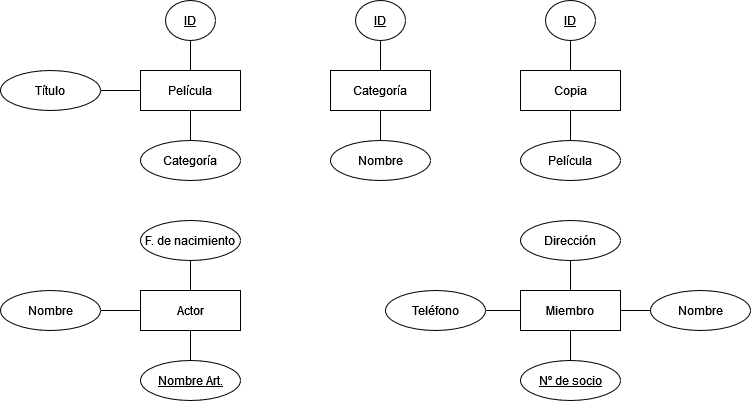

The diagram above was exported from draw.io. Its source (the exported page's mxGraphModel, read from the mxfile embedded in the PNG):
<mxGraphModel dx="1027" dy="577" grid="1" gridSize="10" guides="1" tooltips="1" connect="1" arrows="1" fold="1" page="1" pageScale="1" pageWidth="850" pageHeight="1100" math="0" shadow="0" extFonts="Permanent Marker^https://fonts.googleapis.com/css?family=Permanent+Marker">
  <root>
    <mxCell id="0" />
    <mxCell id="1" parent="0" />
    <mxCell id="RTBZUyd6FfI2T-_to3Ob-42" value="Película" style="whiteSpace=wrap;html=1;align=center;" parent="1" vertex="1">
      <mxGeometry x="180" y="160" width="100" height="40" as="geometry" />
    </mxCell>
    <mxCell id="RTBZUyd6FfI2T-_to3Ob-45" style="rounded=0;orthogonalLoop=1;jettySize=auto;html=1;exitX=0.5;exitY=1;exitDx=0;exitDy=0;entryX=0.5;entryY=0;entryDx=0;entryDy=0;endArrow=none;endFill=0;" parent="1" source="RTBZUyd6FfI2T-_to3Ob-44" target="RTBZUyd6FfI2T-_to3Ob-42" edge="1">
      <mxGeometry relative="1" as="geometry" />
    </mxCell>
    <mxCell id="RTBZUyd6FfI2T-_to3Ob-44" value="ID" style="ellipse;whiteSpace=wrap;html=1;align=center;fontStyle=4" parent="1" vertex="1">
      <mxGeometry x="205" y="90" width="50" height="40" as="geometry" />
    </mxCell>
    <mxCell id="RTBZUyd6FfI2T-_to3Ob-50" style="edgeStyle=none;rounded=0;orthogonalLoop=1;jettySize=auto;html=1;exitX=1;exitY=0.5;exitDx=0;exitDy=0;entryX=0;entryY=0.5;entryDx=0;entryDy=0;endArrow=none;endFill=0;" parent="1" source="RTBZUyd6FfI2T-_to3Ob-47" target="RTBZUyd6FfI2T-_to3Ob-42" edge="1">
      <mxGeometry relative="1" as="geometry">
        <mxPoint x="140" y="180.0000000000001" as="sourcePoint" />
      </mxGeometry>
    </mxCell>
    <mxCell id="RTBZUyd6FfI2T-_to3Ob-47" value="Título" style="ellipse;whiteSpace=wrap;html=1;align=center;" parent="1" vertex="1">
      <mxGeometry x="40" y="160" width="100" height="40" as="geometry" />
    </mxCell>
    <mxCell id="RTBZUyd6FfI2T-_to3Ob-49" style="edgeStyle=none;rounded=0;orthogonalLoop=1;jettySize=auto;html=1;exitX=0.5;exitY=0;exitDx=0;exitDy=0;entryX=0.5;entryY=1;entryDx=0;entryDy=0;endArrow=none;endFill=0;" parent="1" source="RTBZUyd6FfI2T-_to3Ob-48" target="RTBZUyd6FfI2T-_to3Ob-42" edge="1">
      <mxGeometry relative="1" as="geometry" />
    </mxCell>
    <mxCell id="RTBZUyd6FfI2T-_to3Ob-48" value="Categoría" style="ellipse;whiteSpace=wrap;html=1;align=center;" parent="1" vertex="1">
      <mxGeometry x="180" y="230" width="100" height="40" as="geometry" />
    </mxCell>
    <mxCell id="RTBZUyd6FfI2T-_to3Ob-51" value="Categoría" style="whiteSpace=wrap;html=1;align=center;" parent="1" vertex="1">
      <mxGeometry x="370" y="160" width="100" height="40" as="geometry" />
    </mxCell>
    <mxCell id="RTBZUyd6FfI2T-_to3Ob-53" style="edgeStyle=none;rounded=0;orthogonalLoop=1;jettySize=auto;html=1;exitX=0.5;exitY=1;exitDx=0;exitDy=0;entryX=0.5;entryY=0;entryDx=0;entryDy=0;endArrow=none;endFill=0;" parent="1" source="RTBZUyd6FfI2T-_to3Ob-52" target="RTBZUyd6FfI2T-_to3Ob-51" edge="1">
      <mxGeometry relative="1" as="geometry" />
    </mxCell>
    <mxCell id="RTBZUyd6FfI2T-_to3Ob-52" value="ID" style="ellipse;whiteSpace=wrap;html=1;align=center;fontStyle=4" parent="1" vertex="1">
      <mxGeometry x="395" y="90" width="50" height="40" as="geometry" />
    </mxCell>
    <mxCell id="RTBZUyd6FfI2T-_to3Ob-55" style="edgeStyle=none;rounded=0;orthogonalLoop=1;jettySize=auto;html=1;exitX=0.5;exitY=0;exitDx=0;exitDy=0;entryX=0.5;entryY=1;entryDx=0;entryDy=0;endArrow=none;endFill=0;" parent="1" source="RTBZUyd6FfI2T-_to3Ob-54" target="RTBZUyd6FfI2T-_to3Ob-51" edge="1">
      <mxGeometry relative="1" as="geometry" />
    </mxCell>
    <mxCell id="RTBZUyd6FfI2T-_to3Ob-54" value="Nombre" style="ellipse;whiteSpace=wrap;html=1;align=center;" parent="1" vertex="1">
      <mxGeometry x="370" y="230" width="100" height="40" as="geometry" />
    </mxCell>
    <mxCell id="RTBZUyd6FfI2T-_to3Ob-56" value="Copia" style="whiteSpace=wrap;html=1;align=center;" parent="1" vertex="1">
      <mxGeometry x="560" y="160" width="100" height="40" as="geometry" />
    </mxCell>
    <mxCell id="RTBZUyd6FfI2T-_to3Ob-58" style="edgeStyle=none;rounded=0;orthogonalLoop=1;jettySize=auto;html=1;exitX=0.5;exitY=1;exitDx=0;exitDy=0;entryX=0.5;entryY=0;entryDx=0;entryDy=0;endArrow=none;endFill=0;" parent="1" source="RTBZUyd6FfI2T-_to3Ob-57" target="RTBZUyd6FfI2T-_to3Ob-56" edge="1">
      <mxGeometry relative="1" as="geometry" />
    </mxCell>
    <mxCell id="RTBZUyd6FfI2T-_to3Ob-57" value="ID" style="ellipse;whiteSpace=wrap;html=1;align=center;fontStyle=4" parent="1" vertex="1">
      <mxGeometry x="585" y="90" width="50" height="40" as="geometry" />
    </mxCell>
    <mxCell id="RTBZUyd6FfI2T-_to3Ob-60" style="edgeStyle=none;rounded=0;orthogonalLoop=1;jettySize=auto;html=1;exitX=0.5;exitY=0;exitDx=0;exitDy=0;entryX=0.5;entryY=1;entryDx=0;entryDy=0;endArrow=none;endFill=0;" parent="1" source="RTBZUyd6FfI2T-_to3Ob-59" target="RTBZUyd6FfI2T-_to3Ob-56" edge="1">
      <mxGeometry relative="1" as="geometry" />
    </mxCell>
    <mxCell id="RTBZUyd6FfI2T-_to3Ob-59" value="Película" style="ellipse;whiteSpace=wrap;html=1;align=center;" parent="1" vertex="1">
      <mxGeometry x="560" y="230" width="100" height="40" as="geometry" />
    </mxCell>
    <mxCell id="RTBZUyd6FfI2T-_to3Ob-61" value="Actor" style="whiteSpace=wrap;html=1;align=center;" parent="1" vertex="1">
      <mxGeometry x="180" y="380" width="100" height="40" as="geometry" />
    </mxCell>
    <mxCell id="RTBZUyd6FfI2T-_to3Ob-71" style="edgeStyle=none;rounded=0;orthogonalLoop=1;jettySize=auto;html=1;exitX=1;exitY=0.5;exitDx=0;exitDy=0;entryX=0;entryY=0.5;entryDx=0;entryDy=0;endArrow=none;endFill=0;" parent="1" source="RTBZUyd6FfI2T-_to3Ob-62" target="RTBZUyd6FfI2T-_to3Ob-66" edge="1">
      <mxGeometry relative="1" as="geometry" />
    </mxCell>
    <mxCell id="RTBZUyd6FfI2T-_to3Ob-62" value="Miembro" style="whiteSpace=wrap;html=1;align=center;" parent="1" vertex="1">
      <mxGeometry x="560" y="380" width="100" height="40" as="geometry" />
    </mxCell>
    <mxCell id="RTBZUyd6FfI2T-_to3Ob-64" style="edgeStyle=none;rounded=0;orthogonalLoop=1;jettySize=auto;html=1;exitX=0.5;exitY=0;exitDx=0;exitDy=0;entryX=0.5;entryY=1;entryDx=0;entryDy=0;endArrow=none;endFill=0;" parent="1" source="RTBZUyd6FfI2T-_to3Ob-63" target="RTBZUyd6FfI2T-_to3Ob-61" edge="1">
      <mxGeometry relative="1" as="geometry" />
    </mxCell>
    <mxCell id="RTBZUyd6FfI2T-_to3Ob-63" value="Nombre Art." style="ellipse;whiteSpace=wrap;html=1;align=center;fontStyle=4" parent="1" vertex="1">
      <mxGeometry x="180" y="450" width="100" height="40" as="geometry" />
    </mxCell>
    <mxCell id="RTBZUyd6FfI2T-_to3Ob-72" style="edgeStyle=none;rounded=0;orthogonalLoop=1;jettySize=auto;html=1;exitX=0.5;exitY=0;exitDx=0;exitDy=0;entryX=0.5;entryY=1;entryDx=0;entryDy=0;endArrow=none;endFill=0;" parent="1" source="RTBZUyd6FfI2T-_to3Ob-65" target="RTBZUyd6FfI2T-_to3Ob-62" edge="1">
      <mxGeometry relative="1" as="geometry" />
    </mxCell>
    <mxCell id="RTBZUyd6FfI2T-_to3Ob-65" value="Nº de socio" style="ellipse;whiteSpace=wrap;html=1;align=center;fontStyle=4" parent="1" vertex="1">
      <mxGeometry x="560" y="450" width="100" height="40" as="geometry" />
    </mxCell>
    <mxCell id="RTBZUyd6FfI2T-_to3Ob-66" value="Nombre" style="ellipse;whiteSpace=wrap;html=1;align=center;" parent="1" vertex="1">
      <mxGeometry x="690" y="380" width="100" height="40" as="geometry" />
    </mxCell>
    <mxCell id="RTBZUyd6FfI2T-_to3Ob-70" style="edgeStyle=none;rounded=0;orthogonalLoop=1;jettySize=auto;html=1;exitX=0.5;exitY=1;exitDx=0;exitDy=0;entryX=0.5;entryY=0;entryDx=0;entryDy=0;endArrow=none;endFill=0;" parent="1" source="RTBZUyd6FfI2T-_to3Ob-67" target="RTBZUyd6FfI2T-_to3Ob-62" edge="1">
      <mxGeometry relative="1" as="geometry" />
    </mxCell>
    <mxCell id="RTBZUyd6FfI2T-_to3Ob-67" value="Dirección" style="ellipse;whiteSpace=wrap;html=1;align=center;" parent="1" vertex="1">
      <mxGeometry x="560" y="310" width="100" height="40" as="geometry" />
    </mxCell>
    <mxCell id="RTBZUyd6FfI2T-_to3Ob-69" style="edgeStyle=none;rounded=0;orthogonalLoop=1;jettySize=auto;html=1;exitX=1;exitY=0.5;exitDx=0;exitDy=0;entryX=0;entryY=0.5;entryDx=0;entryDy=0;endArrow=none;endFill=0;" parent="1" source="RTBZUyd6FfI2T-_to3Ob-68" target="RTBZUyd6FfI2T-_to3Ob-62" edge="1">
      <mxGeometry relative="1" as="geometry" />
    </mxCell>
    <mxCell id="RTBZUyd6FfI2T-_to3Ob-68" value="Teléfono" style="ellipse;whiteSpace=wrap;html=1;align=center;" parent="1" vertex="1">
      <mxGeometry x="425" y="380" width="100" height="40" as="geometry" />
    </mxCell>
    <mxCell id="pZEvQhhVdu1Hf-0BwcdX-4" style="edgeStyle=none;rounded=0;orthogonalLoop=1;jettySize=auto;html=1;exitX=1;exitY=0.5;exitDx=0;exitDy=0;entryX=0;entryY=0.5;entryDx=0;entryDy=0;endArrow=none;endFill=0;" parent="1" source="pZEvQhhVdu1Hf-0BwcdX-1" target="RTBZUyd6FfI2T-_to3Ob-61" edge="1">
      <mxGeometry relative="1" as="geometry" />
    </mxCell>
    <mxCell id="pZEvQhhVdu1Hf-0BwcdX-1" value="Nombre" style="ellipse;whiteSpace=wrap;html=1;align=center;fontStyle=0" parent="1" vertex="1">
      <mxGeometry x="40" y="380" width="100" height="40" as="geometry" />
    </mxCell>
    <mxCell id="pZEvQhhVdu1Hf-0BwcdX-3" style="edgeStyle=none;rounded=0;orthogonalLoop=1;jettySize=auto;html=1;exitX=0.5;exitY=1;exitDx=0;exitDy=0;entryX=0.5;entryY=0;entryDx=0;entryDy=0;endArrow=none;endFill=0;" parent="1" source="pZEvQhhVdu1Hf-0BwcdX-2" target="RTBZUyd6FfI2T-_to3Ob-61" edge="1">
      <mxGeometry relative="1" as="geometry" />
    </mxCell>
    <mxCell id="pZEvQhhVdu1Hf-0BwcdX-2" value="F. de nacimiento" style="ellipse;whiteSpace=wrap;html=1;align=center;fontStyle=0" parent="1" vertex="1">
      <mxGeometry x="180" y="310" width="100" height="40" as="geometry" />
    </mxCell>
  </root>
</mxGraphModel>